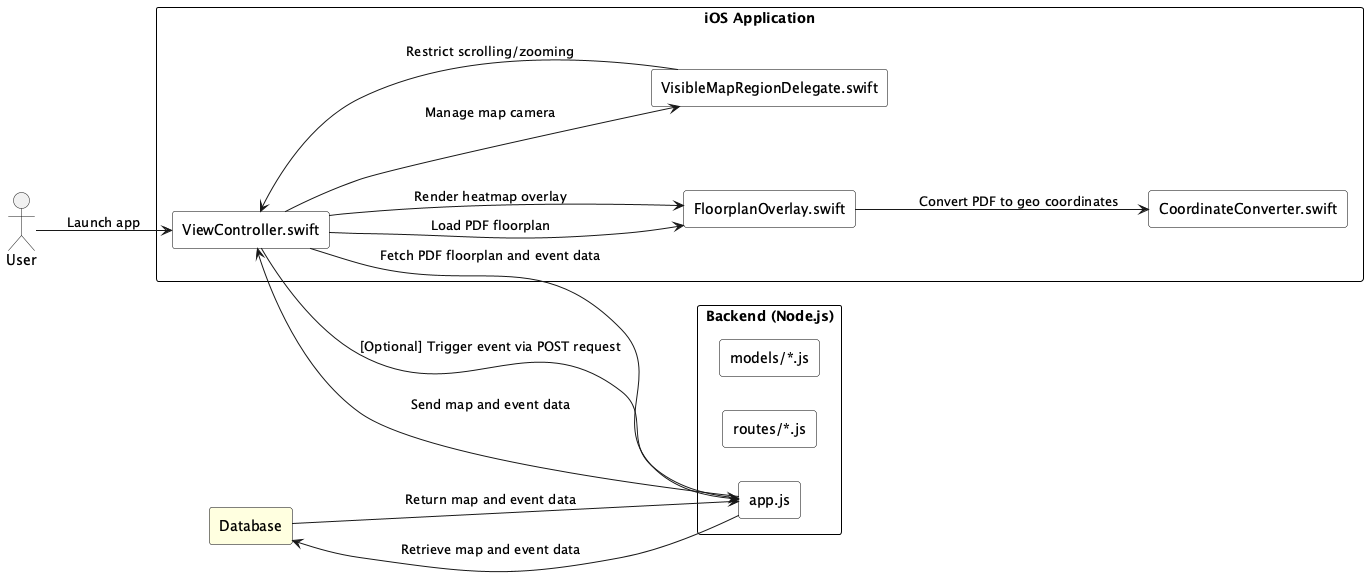

The diagram above was rendered by PlantUML. Its source (embedded in the PNG):
@startuml IBM_ios-mapkit-indoor-map
skinparam rectangle {
  BackgroundColor #ffffff
  BorderColor black
  Style roundrect
}
left to right direction

actor User

rectangle "iOS Application" as IOSApp {
  rectangle "ViewController.swift" as ViewController
  rectangle "FloorplanOverlay.swift" as FloorplanOverlay
  rectangle "CoordinateConverter.swift" as CoordinateConverter
  rectangle "VisibleMapRegionDelegate.swift" as MapRegionDelegate
}

rectangle "Backend (Node.js)" as Backend {
  rectangle "app.js" as AppJS
  rectangle "routes/*.js" as Routes
  rectangle "models/*.js" as Models
}

rectangle "Database" as MongoDB #lightyellow

User --> ViewController : Launch app

ViewController --> AppJS : Fetch PDF floorplan and event data
AppJS --> MongoDB : Retrieve map and event data
MongoDB --> AppJS : Return map and event data
AppJS --> ViewController : Send map and event data

ViewController --> FloorplanOverlay : Load PDF floorplan
FloorplanOverlay --> CoordinateConverter : Convert PDF to geo coordinates

ViewController --> MapRegionDelegate : Manage map camera
MapRegionDelegate --> ViewController : Restrict scrolling/zooming

ViewController --> FloorplanOverlay : Render heatmap overlay

ViewController --> AppJS : [Optional] Trigger event via POST request
@enduml